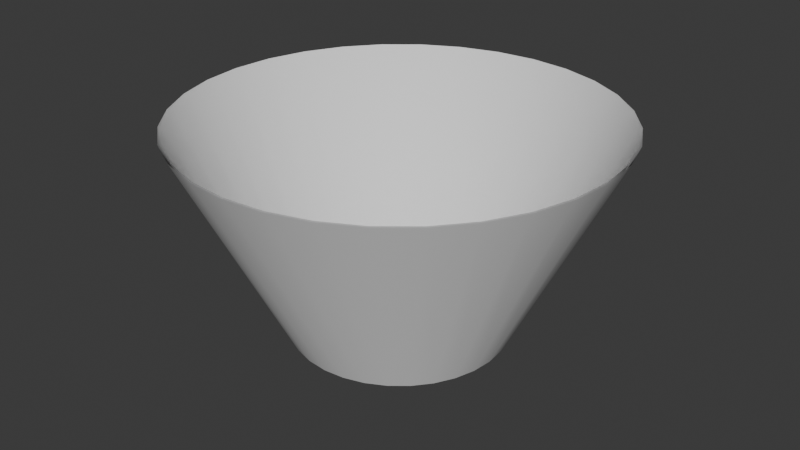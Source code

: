 # Source: main.blend  (saved by Blender 5.1.29; exported with 4.5.12 LTS)
import bpy
from mathutils import Matrix  # noqa: F401  (used for matrix-valued properties, if any)

bpy.ops.wm.read_factory_settings(use_empty=True)
scene = bpy.context.scene
scene.name = 'Scene'

# ---- collections
col_collection = bpy.data.collections.new('Collection'); scene.collection.children.link(col_collection)

# ---- world
world_world = bpy.data.worlds.new('World'); scene.world = world_world
world_world.use_nodes = True; world_world.node_tree.nodes.clear()
_N = world_world.node_tree.nodes; _L = world_world.node_tree.links
n0 = _N.new('ShaderNodeOutputWorld'); n0.name = 'World Output'; n0.location = (200, 100)
n1 = _N.new('ShaderNodeBackground'); n1.name = 'Background'; n1.location = (-200, 100)
n1.inputs[0].default_value = (0.05088, 0.05088, 0.05088, 1.0)
_L.new(n1.outputs[0], n0.inputs[0])
n0.is_active_output = True
world_world.color = (0.05088, 0.05088, 0.05088)
world_world.sun_shadow_jitter_overblur = 0.0

# ---- meshes
me_cylinder = bpy.data.meshes.new('Cylinder')
me_cylinder.from_pydata([(5.406e-09, 0.504, 0.0), (0.0, 1.0, 1.0), (0.09833, 0.4943, 0.0), (0.1951, 0.9808, 1.0), (0.1929, 0.4656, 0.0), (0.3827, 0.9239, 1.0), (0.28, 0.4191, 0.0), (0.5556, 0.8315, 1.0), (0.3564, 0.3564, 0.0), (0.7071, 0.7071, 1.0), (0.4191, 0.28, 0.0), (0.8315, 0.5556, 1.0), (0.4656, 0.1929, 0.0), (0.9239, 0.3827, 1.0), (0.4943, 0.09833, 0.0), (0.9808, 0.1951, 1.0), (0.504, 7.295e-09, 0.0), (1.0, 0.0, 1.0), (0.4943, -0.09833, 0.0), (0.9808, -0.1951, 1.0), (0.4656, -0.1929, 0.0), (0.9239, -0.3827, 1.0), (0.4191, -0.28, 0.0), (0.8315, -0.5556, 1.0), (0.3564, -0.3564, 0.0), (0.7071, -0.7071, 1.0), (0.28, -0.4191, 0.0), (0.5556, -0.8315, 1.0), (0.1929, -0.4656, 0.0), (0.3827, -0.9239, 1.0), (0.09833, -0.4943, 0.0), (0.1951, -0.9808, 1.0), (5.406e-09, -0.504, 0.0), (0.0, -1.0, 1.0), (-0.09833, -0.4943, 0.0), (-0.1951, -0.9808, 1.0), (-0.1929, -0.4656, 0.0), (-0.3827, -0.9239, 1.0), (-0.28, -0.4191, 0.0), (-0.5556, -0.8315, 1.0), (-0.3564, -0.3564, 0.0), (-0.7071, -0.7071, 1.0), (-0.4191, -0.28, 0.0), (-0.8315, -0.5556, 1.0), (-0.4656, -0.1929, 0.0), (-0.9239, -0.3827, 1.0), (-0.4943, -0.09833, 0.0), (-0.9808, -0.1951, 1.0), (-0.504, 7.295e-09, 0.0), (-1.0, 0.0, 1.0), (-0.4943, 0.09833, 0.0), (-0.9808, 0.1951, 1.0), (-0.4656, 0.1929, 0.0), (-0.9239, 0.3827, 1.0), (-0.4191, 0.28, 0.0), (-0.8315, 0.5556, 1.0), (-0.3564, 0.3564, 0.0), (-0.7071, 0.7071, 1.0), (-0.28, 0.4191, 0.0), (-0.5556, 0.8315, 1.0), (-0.1929, 0.4656, 0.0), (-0.3827, 0.9239, 1.0), (-0.09833, 0.4943, 0.0), (-0.1951, 0.9808, 1.0), (5.363e-09, 0.499, 0.0), (3.492e-11, 0.99, 1.0), (0.09734, 0.4894, 0.0), (0.1931, 0.971, 1.0), (0.1909, 0.461, 0.0), (0.3789, 0.9146, 1.0), (0.2772, 0.4149, 0.0), (0.55, 0.8232, 1.0), (0.3528, 0.3528, 0.0), (0.7, 0.7, 1.0), (0.4149, 0.2772, 0.0), (0.8232, 0.55, 1.0), (0.461, 0.1909, 0.0), (0.9146, 0.3789, 1.0), (0.4894, 0.09734, 0.0), (0.971, 0.1931, 1.0), (0.499, 7.292e-09, 0.0), (0.99, 8.382e-11, 1.0), (0.4894, -0.09734, 0.0), (0.971, -0.1931, 1.0), (0.461, -0.1909, 0.0), (0.9146, -0.3789, 1.0), (0.4149, -0.2772, 0.0), (0.8232, -0.55, 1.0), (0.3528, -0.3528, 0.0), (0.7, -0.7, 1.0), (0.2772, -0.4149, 0.0), (0.55, -0.8232, 1.0), (0.1909, -0.461, 0.0), (0.3789, -0.9146, 1.0), (0.09734, -0.4894, 0.0), (0.1931, -0.971, 1.0), (5.363e-09, -0.499, 0.0), (3.492e-11, -0.99, 1.0), (-0.09734, -0.4894, 0.0), (-0.1931, -0.971, 1.0), (-0.1909, -0.461, 0.0), (-0.3789, -0.9146, 1.0), (-0.2772, -0.4149, 0.0), (-0.55, -0.8232, 1.0), (-0.3528, -0.3528, 0.0), (-0.7, -0.7, 1.0), (-0.4149, -0.2772, 0.0), (-0.8232, -0.55, 1.0), (-0.461, -0.1909, 0.0), (-0.9146, -0.3789, 1.0), (-0.4894, -0.09734, 0.0), (-0.971, -0.1931, 1.0), (-0.499, 7.292e-09, 0.0), (-0.99, 8.382e-11, 1.0), (-0.4894, 0.09734, 0.0), (-0.971, 0.1931, 1.0), (-0.461, 0.1909, 0.0), (-0.9146, 0.3789, 1.0), (-0.4149, 0.2772, 0.0), (-0.8232, 0.55, 1.0), (-0.3528, 0.3528, 0.0), (-0.7, 0.7, 1.0), (-0.2772, 0.4149, 0.0), (-0.55, 0.8232, 1.0), (-0.1909, 0.461, 0.0), (-0.3789, 0.9146, 1.0), (-0.09734, 0.4894, 0.0), (-0.1931, 0.971, 1.0)], [], [(0, 1, 3, 2), (2, 3, 5, 4), (4, 5, 7, 6), (6, 7, 9, 8), (8, 9, 11, 10), (10, 11, 13, 12), (12, 13, 15, 14), (14, 15, 17, 16), (16, 17, 19, 18), (18, 19, 21, 20), (20, 21, 23, 22), (22, 23, 25, 24), (24, 25, 27, 26), (26, 27, 29, 28), (28, 29, 31, 30), (30, 31, 33, 32), (32, 33, 35, 34), (34, 35, 37, 36), (36, 37, 39, 38), (38, 39, 41, 40), (40, 41, 43, 42), (42, 43, 45, 44), (44, 45, 47, 46), (46, 47, 49, 48), (48, 49, 51, 50), (50, 51, 53, 52), (52, 53, 55, 54), (54, 55, 57, 56), (56, 57, 59, 58), (58, 59, 61, 60), (60, 61, 63, 62), (62, 63, 1, 0), (64, 66, 67, 65), (66, 68, 69, 67), (68, 70, 71, 69), (70, 72, 73, 71), (72, 74, 75, 73), (74, 76, 77, 75), (76, 78, 79, 77), (78, 80, 81, 79), (80, 82, 83, 81), (82, 84, 85, 83), (84, 86, 87, 85), (86, 88, 89, 87), (88, 90, 91, 89), (90, 92, 93, 91), (92, 94, 95, 93), (94, 96, 97, 95), (96, 98, 99, 97), (98, 100, 101, 99), (100, 102, 103, 101), (102, 104, 105, 103), (104, 106, 107, 105), (106, 108, 109, 107), (108, 110, 111, 109), (110, 112, 113, 111), (112, 114, 115, 113), (114, 116, 117, 115), (116, 118, 119, 117), (118, 120, 121, 119), (120, 122, 123, 121), (122, 124, 125, 123), (124, 126, 127, 125), (126, 64, 65, 127)])
me_cylinder.polygons.foreach_set('use_smooth', [True] * 64)
_uv = me_cylinder.uv_layers.new(name='UVMap')
_uv.uv.foreach_set('vector', [1.0, 0.0, 1.0, 1.0, 0.9688, 1.0, 0.9688, 0.0, 0.9688, 0.0, 0.9688, 1.0, 0.9375, 1.0, 0.9375, 0.0, 0.9375, 0.0, 0.9375, 1.0, 0.9062, 1.0, 0.9062, 0.0, 0.9062, 0.0, 0.9062, 1.0, 0.875, 1.0, 0.875, 0.0, 0.875, 0.0, 0.875, 1.0, 0.8438, 1.0, 0.8438, 0.0, 0.8438, 0.0, 0.8438, 1.0, 0.8125, 1.0, 0.8125, 0.0, 0.8125, 0.0, 0.8125, 1.0, 0.7812, 1.0, 0.7812, 0.0, 0.7812, 0.0, 0.7812, 1.0, 0.75, 1.0, 0.75, 0.0, 0.75, 0.0, 0.75, 1.0, 0.7188, 1.0, 0.7188, 0.0, 0.7188, 0.0, 0.7188, 1.0, 0.6875, 1.0, 0.6875, 0.0, 0.6875, 0.0, 0.6875, 1.0, 0.6562, 1.0, 0.6562, 0.0, 0.6562, 0.0, 0.6562, 1.0, 0.625, 1.0, 0.625, 0.0, 0.625, 0.0, 0.625, 1.0, 0.5938, 1.0, 0.5938, 0.0, 0.5938, 0.0, 0.5938, 1.0, 0.5625, 1.0, 0.5625, 0.0, 0.5625, 0.0, 0.5625, 1.0, 0.5312, 1.0, 0.5312, 0.0, 0.5312, 0.0, 0.5312, 1.0, 0.5, 1.0, 0.5, 0.0, 0.5, 0.0, 0.5, 1.0, 0.4688, 1.0, 0.4688, 0.0, 0.4688, 0.0, 0.4688, 1.0, 0.4375, 1.0, 0.4375, 0.0, 0.4375, 0.0, 0.4375, 1.0, 0.4062, 1.0, 0.4062, 0.0, 0.4062, 0.0, 0.4062, 1.0, 0.375, 1.0, 0.375, 0.0, 0.375, 0.0, 0.375, 1.0, 0.3438, 1.0, 0.3438, 0.0, 0.3438, 0.0, 0.3438, 1.0, 0.3125, 1.0, 0.3125, 0.0, 0.3125, 0.0, 0.3125, 1.0, 0.2812, 1.0, 0.2812, 0.0, 0.2812, 0.0, 0.2812, 1.0, 0.25, 1.0, 0.25, 0.0, 0.25, 0.0, 0.25, 1.0, 0.2188, 1.0, 0.2188, 0.0, 0.2188, 0.0, 0.2188, 1.0, 0.1875, 1.0, 0.1875, 0.0, 0.1875, 0.0, 0.1875, 1.0, 0.1562, 1.0, 0.1562, 0.0, 0.1562, 0.0, 0.1562, 1.0, 0.125, 1.0, 0.125, 0.0, 0.125, 0.0, 0.125, 1.0, 0.09375, 1.0, 0.09375, 0.0, 0.09375, 0.0, 0.09375, 1.0, 0.0625, 1.0, 0.0625, 0.0, 0.0625, 0.0, 0.0625, 1.0, 0.03125, 1.0, 0.03125, 0.0, 0.03125, 0.0, 0.03125, 1.0, 0.0, 1.0, 0.0, 0.0, 1.0, 0.0, 0.9688, 0.0, 0.9688, 1.0, 1.0, 1.0, 0.9688, 0.0, 0.9375, 0.0, 0.9375, 1.0, 0.9688, 1.0, 0.9375, 0.0, 0.9062, 0.0, 0.9062, 1.0, 0.9375, 1.0, 0.9062, 0.0, 0.875, 0.0, 0.875, 1.0, 0.9062, 1.0, 0.875, 0.0, 0.8438, 0.0, 0.8438, 1.0, 0.875, 1.0, 0.8438, 0.0, 0.8125, 0.0, 0.8125, 1.0, 0.8438, 1.0, 0.8125, 0.0, 0.7812, 0.0, 0.7812, 1.0, 0.8125, 1.0, 0.7812, 0.0, 0.75, 0.0, 0.75, 1.0, 0.7812, 1.0, 0.75, 0.0, 0.7188, 0.0, 0.7188, 1.0, 0.75, 1.0, 0.7188, 0.0, 0.6875, 0.0, 0.6875, 1.0, 0.7188, 1.0, 0.6875, 0.0, 0.6562, 0.0, 0.6562, 1.0, 0.6875, 1.0, 0.6562, 0.0, 0.625, 0.0, 0.625, 1.0, 0.6562, 1.0, 0.625, 0.0, 0.5938, 0.0, 0.5938, 1.0, 0.625, 1.0, 0.5938, 0.0, 0.5625, 0.0, 0.5625, 1.0, 0.5938, 1.0, 0.5625, 0.0, 0.5312, 0.0, 0.5312, 1.0, 0.5625, 1.0, 0.5312, 0.0, 0.5, 0.0, 0.5, 1.0, 0.5312, 1.0, 0.5, 0.0, 0.4688, 0.0, 0.4688, 1.0, 0.5, 1.0, 0.4688, 0.0, 0.4375, 0.0, 0.4375, 1.0, 0.4688, 1.0, 0.4375, 0.0, 0.4062, 0.0, 0.4062, 1.0, 0.4375, 1.0, 0.4062, 0.0, 0.375, 0.0, 0.375, 1.0, 0.4062, 1.0, 0.375, 0.0, 0.3438, 0.0, 0.3438, 1.0, 0.375, 1.0, 0.3438, 0.0, 0.3125, 0.0, 0.3125, 1.0, 0.3438, 1.0, 0.3125, 0.0, 0.2812, 0.0, 0.2812, 1.0, 0.3125, 1.0, 0.2812, 0.0, 0.25, 0.0, 0.25, 1.0, 0.2812, 1.0, 0.25, 0.0, 0.2188, 0.0, 0.2188, 1.0, 0.25, 1.0, 0.2188, 0.0, 0.1875, 0.0, 0.1875, 1.0, 0.2188, 1.0, 0.1875, 0.0, 0.1562, 0.0, 0.1562, 1.0, 0.1875, 1.0, 0.1562, 0.0, 0.125, 0.0, 0.125, 1.0, 0.1562, 1.0, 0.125, 0.0, 0.09375, 0.0, 0.09375, 1.0, 0.125, 1.0, 0.09375, 0.0, 0.0625, 0.0, 0.0625, 1.0, 0.09375, 1.0, 0.0625, 0.0, 0.03125, 0.0, 0.03125, 1.0, 0.0625, 1.0, 0.03125, 0.0, 0.0, 0.0, 0.0, 1.0, 0.03125, 1.0])
me_cylinder.update()

# ---- objects
ob_fx_sm_volumetriclight_cone = bpy.data.objects.new('FX_SM_VolumetricLight_Cone', me_cylinder)

# ---- transforms, parenting, visibility, modifiers, constraints
ob_fx_sm_volumetriclight_cone.location = (0.0, 0.0, 0.0)

# ---- collection membership
col_collection.objects.link(ob_fx_sm_volumetriclight_cone)

# ---- scene / render settings (as saved in the file)
scene.frame_start = 1; scene.frame_end = 250; scene.frame_set(1)
scene.render.engine = 'BLENDER_EEVEE_NEXT'
scene.render.bake_bias = 0.0
scene.render.bake_samples = 0
scene.cycles.sampling_pattern = 'TABULATED_SOBOL'
scene.eevee.use_volume_custom_range = False
bpy.context.view_layer.update()

# ---- added for rendering (the .blend has no active camera and no usable light): camera, sun
cam_auto = bpy.data.cameras.new('AutoCamera')
cam_auto.lens = 50.0
cam_auto.sensor_width = 36.0
cam_auto.clip_end = 1000.0
ob_auto_camera = bpy.data.objects.new('AutoCamera', cam_auto)
scene.collection.objects.link(ob_auto_camera)
ob_auto_camera.location = (2.77567, -3.33081, 2.72054)
ob_auto_camera.rotation_euler = (1.09748, -7.21219e-08, 0.694738)
scene.camera = ob_auto_camera
light_auto_sun = bpy.data.lights.new('AutoSun', 'SUN')
light_auto_sun.energy = 3.0
light_auto_sun.angle = 0.0523599
ob_auto_sun = bpy.data.objects.new('AutoSun', light_auto_sun)
scene.collection.objects.link(ob_auto_sun)
ob_auto_sun.rotation_euler = (0.872665, 0.174533, 0.523599)
bpy.context.view_layer.update()
